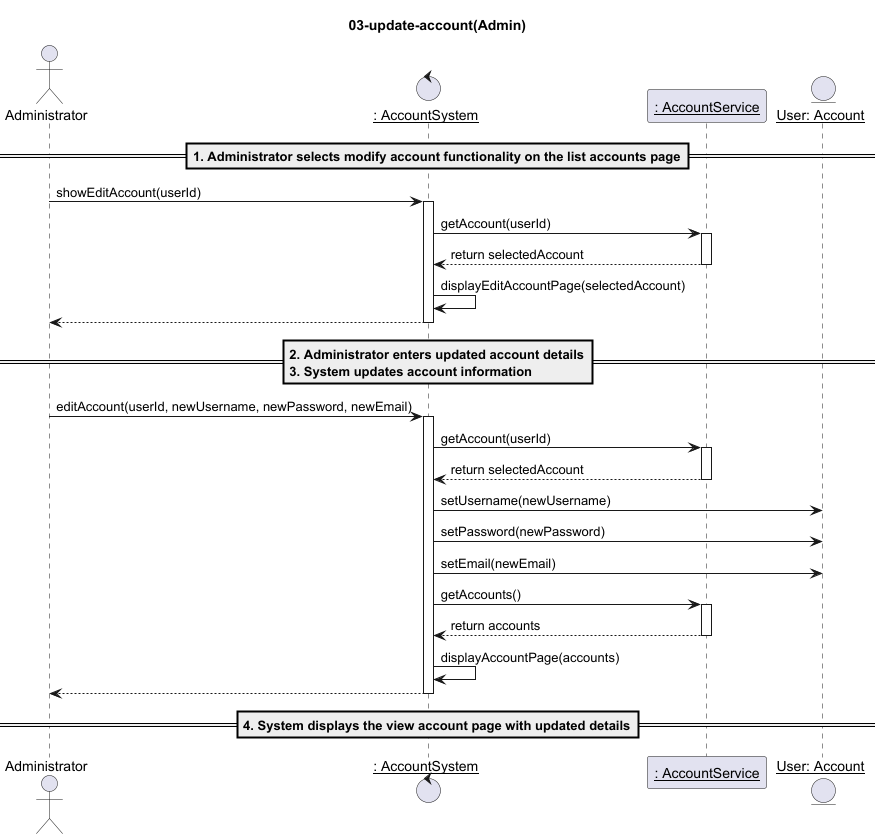

The diagram above was rendered by PlantUML. Its source (embedded in the PNG):
@startuml
title: 03-update-account(Admin)
actor "Administrator" as admin
control "__: AccountSystem__" as c
participant "__: AccountService__" as s
entity "__User: Account__" as a

==1. Administrator selects modify account functionality on the list accounts page==

admin -> c : showEditAccount(userId)
activate c
c -> s : getAccount(userId)
activate s

s --> c : return selectedAccount
deactivate s
c -> c : displayEditAccountPage(selectedAccount)
c --> admin
deactivate c

==2. Administrator enters updated account details\n3. System updates account information==

admin -> c : editAccount(userId, newUsername, newPassword, newEmail)
activate c
c -> s : getAccount(userId)
activate s

s --> c : return selectedAccount
deactivate s

c -> a : setUsername(newUsername)
c -> a : setPassword(newPassword)
c -> a : setEmail(newEmail)

c -> s : getAccounts()
activate s
s --> c : return accounts
deactivate s
c -> c : displayAccountPage(accounts)
c --> admin
deactivate c

==4. System displays the view account page with updated details==
@enduml